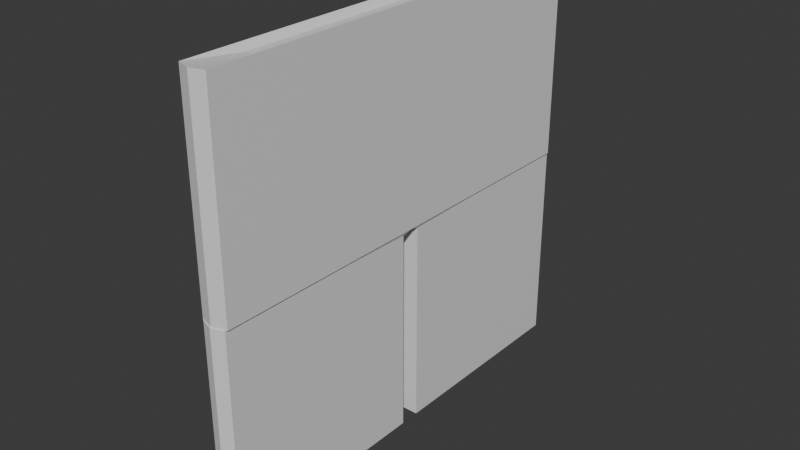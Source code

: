 # Source: Shorts.blend  (saved by Blender 5.0.119; exported with 4.5.12 LTS)
import bpy
from mathutils import Matrix  # noqa: F401  (used for matrix-valued properties, if any)

bpy.ops.wm.read_factory_settings(use_empty=True)
scene = bpy.context.scene
scene.name = 'Scene'

# ---- collections
col_collection = bpy.data.collections.new('Collection'); scene.collection.children.link(col_collection)

# ---- materials (node trees are filled in below, after node groups)
mat_material = bpy.data.materials.new('Material')
mat_material.alpha_threshold = 0.0
mat_material.use_backface_culling_lightprobe_volume = False
mat_material.roughness = 0.5
mat_material.line_color = (0.0, 0.0, 0.0, 1.0)

# ---- material node trees
mat_material.use_nodes = True; mat_material.node_tree.nodes.clear()
_N = mat_material.node_tree.nodes; _L = mat_material.node_tree.links
n0 = _N.new('ShaderNodeOutputMaterial'); n0.name = 'Material Output'; n0.location = (200, 100)
n1 = _N.new('ShaderNodeBsdfPrincipled'); n1.name = 'Principled BSDF'; n1.location = (-200, 100)
_L.new(n1.outputs[0], n0.inputs[0])
n0.is_active_output = True

# ---- world
world_world = bpy.data.worlds.new('World'); scene.world = world_world
world_world.use_nodes = True; world_world.node_tree.nodes.clear()
_N = world_world.node_tree.nodes; _L = world_world.node_tree.links
n0 = _N.new('ShaderNodeOutputWorld'); n0.name = 'World Output'; n0.location = (200, 100)
n1 = _N.new('ShaderNodeBackground'); n1.name = 'Background'; n1.location = (-200, 100)
n1.inputs[0].default_value = (0.05088, 0.05088, 0.05088, 1.0)
_L.new(n1.outputs[0], n0.inputs[0])
n0.is_active_output = True
world_world.color = (0.05088, 0.05088, 0.05088)
world_world.sun_shadow_jitter_overblur = 0.0

# ---- meshes
me_cube = bpy.data.meshes.new('Cube')
me_cube.from_pydata([(-0.1844, 0.0, -0.3913), (-0.1844, 0.0, -0.6419), (-0.1844, -0.2663, -0.3913), (-0.1844, -0.2663, -0.6419), (-0.2181, 0.0, -0.3913), (-0.2181, 0.0, -0.6419), (-0.2181, -0.2663, -0.3913), (-0.2181, -0.2663, -0.6419), (-0.216, -0.01209, -0.6463), (-0.216, -0.2677, -0.6419), (-0.1864, -0.01209, -0.6463), (-0.1864, -0.2677, -0.6419), (-0.216, -0.01209, -0.8946), (-0.216, -0.2677, -0.8946), (-0.1864, -0.01209, -0.8946), (-0.1864, -0.2677, -0.8946), (-0.2058, -0.03515, -0.8791), (-0.2058, -0.2446, -0.8791), (-0.1966, -0.03515, -0.8791), (-0.1966, -0.2446, -0.8791), (-0.1927, -0.2003, -0.398), (-0.2097, -0.2003, -0.398), (-0.1927, 0.0, -0.398), (-0.2097, 0.0, -0.398), (-0.2012, -0.2718, -0.3913), (-0.2012, -0.2718, -0.6419), (-0.2012, -0.01209, -0.6463), (-0.2012, -0.2732, -0.6419), (-0.2012, 0.0, -0.6419), (-0.2012, -0.01209, -0.8946), (-0.2012, -0.2732, -0.8946), (-0.2012, -0.03515, -0.8791), (-0.2012, -0.2446, -0.8791), (-0.2012, -0.2003, -0.398), (-0.2012, 0.0, -0.398)], [], [(24, 2, 20, 33), (25, 24, 6, 7), (7, 6, 4, 5), (7, 5, 8, 9), (1, 0, 2, 3), (9, 8, 12, 13), (1, 3, 11, 10), (25, 7, 9, 27), (26, 8, 5, 28), (13, 12, 16, 17), (10, 11, 15, 14), (26, 10, 14, 29), (27, 9, 13, 30), (31, 18, 19, 32), (14, 15, 19, 18), (29, 14, 18, 31), (30, 13, 17, 32), (34, 23, 21, 33), (4, 6, 21, 23), (2, 0, 22, 20), (22, 34, 33, 20), (15, 30, 32, 19), (12, 29, 31, 16), (16, 31, 32, 17), (11, 27, 30, 15), (8, 26, 29, 12), (10, 26, 28, 1), (3, 25, 27, 11), (3, 2, 24, 25), (6, 24, 33, 21)])
_uv = me_cube.uv_layers.new(name='UVMap')
_uv.uv.foreach_set('vector', [0.625, 0.875, 0.625, 0.75, 0.625, 0.75, 0.625, 0.875, 0.375, 0.875, 0.625, 0.875, 0.625, 1.0, 0.375, 1.0, 0.375, 0.0, 0.625, 0.0, 0.625, 0.25, 0.375, 0.25, 0.375, 0.0, 0.375, 0.25, 0.375, 0.25, 0.375, 0.0, 0.375, 0.5, 0.625, 0.5, 0.625, 0.75, 0.375, 0.75, 0.375, 0.0, 0.375, 0.25, 0.375, 0.25, 0.375, 0.0, 0.375, 0.5, 0.375, 0.75, 0.375, 0.75, 0.375, 0.5, 0.375, 0.875, 0.375, 1.0, 0.375, 1.0, 0.375, 0.875, 0.375, 0.375, 0.375, 0.25, 0.375, 0.25, 0.375, 0.375, 0.375, 0.0, 0.375, 0.25, 0.375, 0.25, 0.375, 0.0, 0.375, 0.5, 0.375, 0.75, 0.375, 0.75, 0.375, 0.5, 0.375, 0.375, 0.375, 0.5, 0.375, 0.5, 0.375, 0.375, 0.375, 0.875, 0.375, 1.0, 0.375, 1.0, 0.375, 0.875, 0.25, 0.5, 0.375, 0.5, 0.375, 0.75, 0.25, 0.75, 0.375, 0.5, 0.375, 0.75, 0.375, 0.75, 0.375, 0.5, 0.375, 0.375, 0.375, 0.5, 0.375, 0.5, 0.375, 0.375, 0.375, 0.875, 0.375, 1.0, 0.375, 1.0, 0.375, 0.875, 0.75, 0.5, 0.875, 0.5, 0.875, 0.75, 0.75, 0.75, 0.625, 0.25, 0.625, 0.0, 0.625, 0.0, 0.625, 0.25, 0.625, 0.75, 0.625, 0.5, 0.625, 0.5, 0.625, 0.75, 0.625, 0.5, 0.75, 0.5, 0.75, 0.75, 0.625, 0.75, 0.375, 0.75, 0.375, 0.875, 0.375, 0.875, 0.375, 0.75, 0.375, 0.25, 0.375, 0.375, 0.375, 0.375, 0.375, 0.25, 0.125, 0.5, 0.25, 0.5, 0.25, 0.75, 0.125, 0.75, 0.375, 0.75, 0.375, 0.875, 0.375, 0.875, 0.375, 0.75, 0.375, 0.25, 0.375, 0.375, 0.375, 0.375, 0.375, 0.25, 0.375, 0.5, 0.375, 0.375, 0.375, 0.375, 0.375, 0.5, 0.375, 0.75, 0.375, 0.875, 0.375, 0.875, 0.375, 0.75, 0.375, 0.75, 0.625, 0.75, 0.625, 0.875, 0.375, 0.875, 0.625, 1.0, 0.625, 0.875, 0.625, 0.875, 0.625, 1.0])
me_cube.materials.append(mat_material)
me_cube.use_mirror_vertex_groups = False
me_cube.update()

# ---- objects
ob_shorts = bpy.data.objects.new('Shorts', me_cube)

# ---- transforms, parenting, visibility, modifiers, constraints
ob_shorts.location = (0.0, 0.0, 0.0)
ob_shorts.lock_rotations_4d = False
ob_shorts.empty_display_type = 'ARROWS'
ob_shorts.lineart.crease_threshold = 0.0
_m = ob_shorts.modifiers.new('Mirror', 'MIRROR')
_m.use_axis = (False, True, False)
_m.use_clip = True

# ---- collection membership
col_collection.objects.link(ob_shorts)

# ---- scene / render settings (as saved in the file)
scene.frame_start = 1; scene.frame_end = 250; scene.frame_set(1)
scene.render.engine = 'BLENDER_EEVEE_NEXT'
scene.render.bake_bias = 0.0
scene.render.bake_samples = 0
scene.cycles.sampling_pattern = 'TABULATED_SOBOL'
scene.eevee.use_volume_custom_range = False
bpy.context.view_layer.update()

# ---- added for rendering (the .blend has no active camera and no usable light): camera, sun
cam_auto = bpy.data.cameras.new('AutoCamera')
cam_auto.lens = 50.0
cam_auto.sensor_width = 36.0
cam_auto.clip_end = 1000.0
ob_auto_camera = bpy.data.objects.new('AutoCamera', cam_auto)
scene.collection.objects.link(ob_auto_camera)
ob_auto_camera.location = (0.486819, -0.825635, -0.0925449)
ob_auto_camera.rotation_euler = (1.09748, -7.21219e-08, 0.694738)
scene.camera = ob_auto_camera
light_auto_sun = bpy.data.lights.new('AutoSun', 'SUN')
light_auto_sun.energy = 3.0
light_auto_sun.angle = 0.0523599
ob_auto_sun = bpy.data.objects.new('AutoSun', light_auto_sun)
scene.collection.objects.link(ob_auto_sun)
ob_auto_sun.rotation_euler = (0.872665, 0.174533, 0.523599)
bpy.context.view_layer.update()
